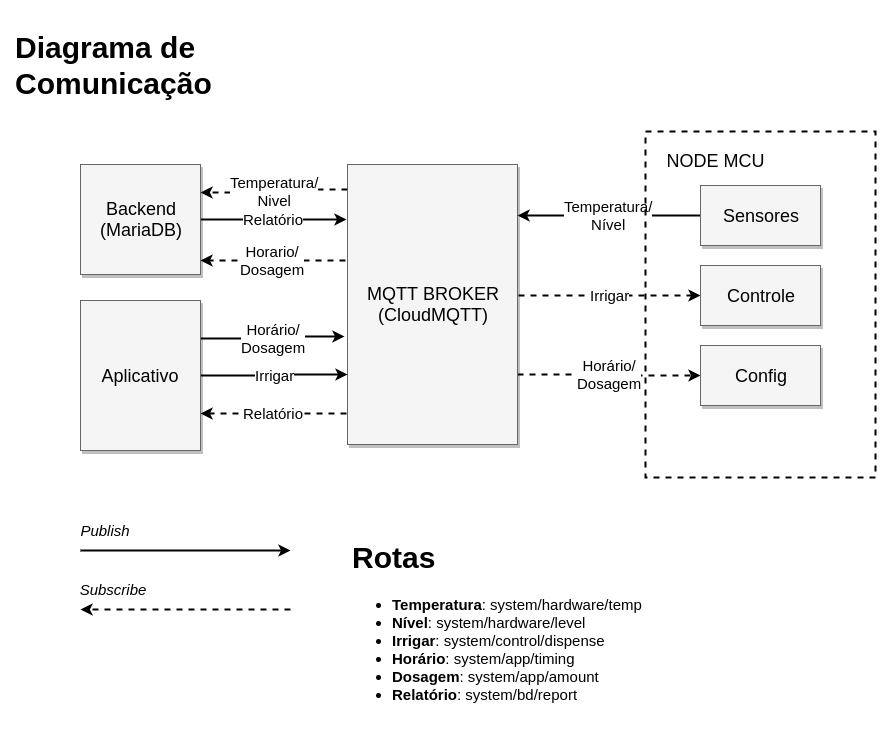

The diagram above was exported from draw.io. Its source (the exported page's mxGraphModel, read from the mxfile embedded in the PNG):
<mxGraphModel dx="1355" dy="827" grid="1" gridSize="10" guides="1" tooltips="1" connect="1" arrows="1" fold="1" page="1" pageScale="1.5" pageWidth="1169" pageHeight="826" background="#ffffff" math="0" shadow="0">
  <root>
    <mxCell id="0" style=";html=1;" />
    <mxCell id="1" style=";html=1;" parent="0" />
    <mxCell id="OXsWl9j0IIKeNcbf5nyE-10" value="Irrigar" style="edgeStyle=orthogonalEdgeStyle;rounded=0;orthogonalLoop=1;jettySize=auto;html=1;fontSize=15;dashed=1;strokeWidth=2;exitX=1.006;exitY=0.468;exitDx=0;exitDy=0;exitPerimeter=0;" edge="1" parent="1" source="3a17f1ce550125da-2" target="3a17f1ce550125da-5">
      <mxGeometry relative="1" as="geometry">
        <mxPoint x="961" y="585" as="sourcePoint" />
      </mxGeometry>
    </mxCell>
    <mxCell id="OXsWl9j0IIKeNcbf5nyE-12" value="Horário/&lt;br&gt;Dosagem" style="edgeStyle=orthogonalEdgeStyle;rounded=0;orthogonalLoop=1;jettySize=auto;html=1;exitX=1;exitY=0.75;exitDx=0;exitDy=0;entryX=0;entryY=0.5;entryDx=0;entryDy=0;dashed=1;strokeWidth=2;fontSize=15;" edge="1" parent="1" source="3a17f1ce550125da-2" target="3a17f1ce550125da-6">
      <mxGeometry relative="1" as="geometry" />
    </mxCell>
    <mxCell id="OXsWl9j0IIKeNcbf5nyE-22" value="Temperatura/&lt;br&gt;Nivel" style="edgeStyle=orthogonalEdgeStyle;rounded=0;orthogonalLoop=1;jettySize=auto;html=1;exitX=0;exitY=0.089;exitDx=0;exitDy=0;entryX=1;entryY=0.25;entryDx=0;entryDy=0;dashed=1;strokeWidth=2;fontSize=15;exitPerimeter=0;" edge="1" parent="1" source="3a17f1ce550125da-2" target="3a17f1ce550125da-8">
      <mxGeometry relative="1" as="geometry" />
    </mxCell>
    <mxCell id="3a17f1ce550125da-2" value="MQTT BROKER&lt;br&gt;(CloudMQTT)" style="whiteSpace=wrap;html=1;shadow=1;fontSize=18;fillColor=#f5f5f5;strokeColor=#666666;" parent="1" vertex="1">
      <mxGeometry x="757" y="454" width="170" height="280" as="geometry" />
    </mxCell>
    <mxCell id="OXsWl9j0IIKeNcbf5nyE-7" value="&lt;font style=&quot;font-size: 15px&quot;&gt;&lt;font style=&quot;font-size: 15px&quot;&gt;Temperatura/&lt;br&gt;Nív&lt;/font&gt;el&lt;/font&gt;" style="edgeStyle=orthogonalEdgeStyle;rounded=0;orthogonalLoop=1;jettySize=auto;html=1;exitX=0;exitY=0.5;exitDx=0;exitDy=0;entryX=1;entryY=0.182;entryDx=0;entryDy=0;entryPerimeter=0;fontSize=12;strokeWidth=2;" edge="1" parent="1" source="3a17f1ce550125da-4" target="3a17f1ce550125da-2">
      <mxGeometry relative="1" as="geometry" />
    </mxCell>
    <mxCell id="3a17f1ce550125da-4" value="Sensores" style="whiteSpace=wrap;html=1;shadow=1;fontSize=18;fillColor=#f5f5f5;strokeColor=#666666;" parent="1" vertex="1">
      <mxGeometry x="1110" y="475" width="120" height="60" as="geometry" />
    </mxCell>
    <mxCell id="3a17f1ce550125da-5" value="Controle" style="whiteSpace=wrap;html=1;shadow=1;fontSize=18;fillColor=#f5f5f5;strokeColor=#666666;" parent="1" vertex="1">
      <mxGeometry x="1110" y="555" width="120" height="60" as="geometry" />
    </mxCell>
    <mxCell id="3a17f1ce550125da-6" value="Config" style="whiteSpace=wrap;html=1;shadow=1;fontSize=18;fillColor=#f5f5f5;strokeColor=#666666;" parent="1" vertex="1">
      <mxGeometry x="1110" y="635" width="120" height="60" as="geometry" />
    </mxCell>
    <mxCell id="OXsWl9j0IIKeNcbf5nyE-25" value="Relatório" style="edgeStyle=orthogonalEdgeStyle;rounded=0;orthogonalLoop=1;jettySize=auto;html=1;strokeWidth=2;fontSize=15;exitX=1;exitY=0.5;exitDx=0;exitDy=0;" edge="1" parent="1" source="3a17f1ce550125da-8">
      <mxGeometry relative="1" as="geometry">
        <mxPoint x="620" y="509" as="sourcePoint" />
        <mxPoint x="756" y="509" as="targetPoint" />
      </mxGeometry>
    </mxCell>
    <mxCell id="3a17f1ce550125da-8" value="Backend&lt;br&gt;(MariaDB)" style="whiteSpace=wrap;html=1;shadow=1;fontSize=18;fillColor=#f5f5f5;strokeColor=#666666;" parent="1" vertex="1">
      <mxGeometry x="490" y="454" width="120" height="110" as="geometry" />
    </mxCell>
    <mxCell id="OXsWl9j0IIKeNcbf5nyE-18" value="Horário/&lt;br&gt;Dosagem" style="edgeStyle=orthogonalEdgeStyle;rounded=0;orthogonalLoop=1;jettySize=auto;html=1;exitX=1;exitY=0.25;exitDx=0;exitDy=0;entryX=-0.018;entryY=0.614;entryDx=0;entryDy=0;strokeWidth=2;fontSize=15;entryPerimeter=0;" edge="1" parent="1" source="3a17f1ce550125da-9" target="3a17f1ce550125da-2">
      <mxGeometry relative="1" as="geometry" />
    </mxCell>
    <mxCell id="OXsWl9j0IIKeNcbf5nyE-20" value="Irrigar" style="edgeStyle=orthogonalEdgeStyle;rounded=0;orthogonalLoop=1;jettySize=auto;html=1;exitX=1;exitY=0.5;exitDx=0;exitDy=0;entryX=0;entryY=0.75;entryDx=0;entryDy=0;strokeWidth=2;fontSize=15;" edge="1" parent="1" source="3a17f1ce550125da-9" target="3a17f1ce550125da-2">
      <mxGeometry relative="1" as="geometry" />
    </mxCell>
    <mxCell id="3a17f1ce550125da-9" value="Aplicativo" style="whiteSpace=wrap;html=1;shadow=1;fontSize=18;fillColor=#f5f5f5;strokeColor=#666666;" parent="1" vertex="1">
      <mxGeometry x="490" y="590" width="120" height="150" as="geometry" />
    </mxCell>
    <mxCell id="OXsWl9j0IIKeNcbf5nyE-2" value="" style="rounded=0;whiteSpace=wrap;html=1;fillColor=none;dashed=1;strokeWidth=2;" vertex="1" parent="1">
      <mxGeometry x="1055" y="421" width="230" height="346" as="geometry" />
    </mxCell>
    <mxCell id="OXsWl9j0IIKeNcbf5nyE-4" value="NODE MCU" style="text;html=1;strokeColor=none;fillColor=none;align=center;verticalAlign=middle;whiteSpace=wrap;rounded=0;fontSize=18;" vertex="1" parent="1">
      <mxGeometry x="1070" y="440" width="110" height="20" as="geometry" />
    </mxCell>
    <mxCell id="OXsWl9j0IIKeNcbf5nyE-21" value="Relatório" style="endArrow=classic;html=1;strokeWidth=2;fontSize=15;entryX=1;entryY=0.75;entryDx=0;entryDy=0;dashed=1;" edge="1" parent="1" target="3a17f1ce550125da-9">
      <mxGeometry width="50" height="50" relative="1" as="geometry">
        <mxPoint x="756" y="703" as="sourcePoint" />
        <mxPoint x="540" y="790" as="targetPoint" />
      </mxGeometry>
    </mxCell>
    <mxCell id="OXsWl9j0IIKeNcbf5nyE-23" value="" style="endArrow=classic;html=1;strokeWidth=2;fontSize=15;" edge="1" parent="1">
      <mxGeometry width="50" height="50" relative="1" as="geometry">
        <mxPoint x="490" y="840" as="sourcePoint" />
        <mxPoint x="700" y="840" as="targetPoint" />
      </mxGeometry>
    </mxCell>
    <mxCell id="OXsWl9j0IIKeNcbf5nyE-26" value="Publish" style="text;html=1;strokeColor=none;fillColor=none;align=center;verticalAlign=middle;whiteSpace=wrap;rounded=0;dashed=1;fontSize=15;fontStyle=2" vertex="1" parent="1">
      <mxGeometry x="495" y="810" width="40" height="20" as="geometry" />
    </mxCell>
    <mxCell id="OXsWl9j0IIKeNcbf5nyE-27" value="" style="endArrow=classic;html=1;strokeWidth=2;fontSize=15;dashed=1;" edge="1" parent="1">
      <mxGeometry width="50" height="50" relative="1" as="geometry">
        <mxPoint x="700" y="899" as="sourcePoint" />
        <mxPoint x="490" y="899" as="targetPoint" />
      </mxGeometry>
    </mxCell>
    <mxCell id="OXsWl9j0IIKeNcbf5nyE-28" value="&lt;i&gt;Subscribe&lt;/i&gt;" style="text;html=1;strokeColor=none;fillColor=none;align=center;verticalAlign=middle;whiteSpace=wrap;rounded=0;dashed=1;fontSize=15;" vertex="1" parent="1">
      <mxGeometry x="497" y="869" width="50" height="20" as="geometry" />
    </mxCell>
    <mxCell id="OXsWl9j0IIKeNcbf5nyE-32" value="&lt;h1&gt;Diagrama de Comunicação&lt;/h1&gt;" style="text;html=1;strokeColor=none;fillColor=none;spacing=5;spacingTop=-20;whiteSpace=wrap;overflow=hidden;rounded=0;dashed=1;fontSize=15;" vertex="1" parent="1">
      <mxGeometry x="420" y="310" width="310" height="120" as="geometry" />
    </mxCell>
    <mxCell id="OXsWl9j0IIKeNcbf5nyE-36" value="Horario/&lt;br&gt;Dosagem" style="endArrow=classic;html=1;dashed=1;strokeWidth=2;fontSize=15;entryX=1;entryY=0.873;entryDx=0;entryDy=0;entryPerimeter=0;" edge="1" parent="1" target="3a17f1ce550125da-8">
      <mxGeometry width="50" height="50" relative="1" as="geometry">
        <mxPoint x="755" y="550" as="sourcePoint" />
        <mxPoint x="710" y="540" as="targetPoint" />
      </mxGeometry>
    </mxCell>
    <mxCell id="OXsWl9j0IIKeNcbf5nyE-37" value="&lt;h1&gt;Rotas&lt;/h1&gt;&lt;div&gt;&lt;ul&gt;&lt;li&gt;&lt;b&gt;Temperatura&lt;/b&gt;: system/hardware/temp&lt;/li&gt;&lt;li&gt;&lt;b&gt;Nível&lt;/b&gt;: system/hardware/level&lt;/li&gt;&lt;li&gt;&lt;b&gt;Irrigar&lt;/b&gt;: system/control/dispense&lt;/li&gt;&lt;li&gt;&lt;b&gt;Horário&lt;/b&gt;: system/app/timing&lt;/li&gt;&lt;li&gt;&lt;b&gt;Dosagem&lt;/b&gt;: system/app/amount&lt;/li&gt;&lt;li&gt;&lt;b&gt;Relatório&lt;/b&gt;: system/bd/report&lt;/li&gt;&lt;/ul&gt;&lt;/div&gt;" style="text;html=1;strokeColor=none;fillColor=none;spacing=5;spacingTop=-20;whiteSpace=wrap;overflow=hidden;rounded=0;dashed=1;fontSize=15;" vertex="1" parent="1">
      <mxGeometry x="757" y="820" width="300" height="210" as="geometry" />
    </mxCell>
  </root>
</mxGraphModel>